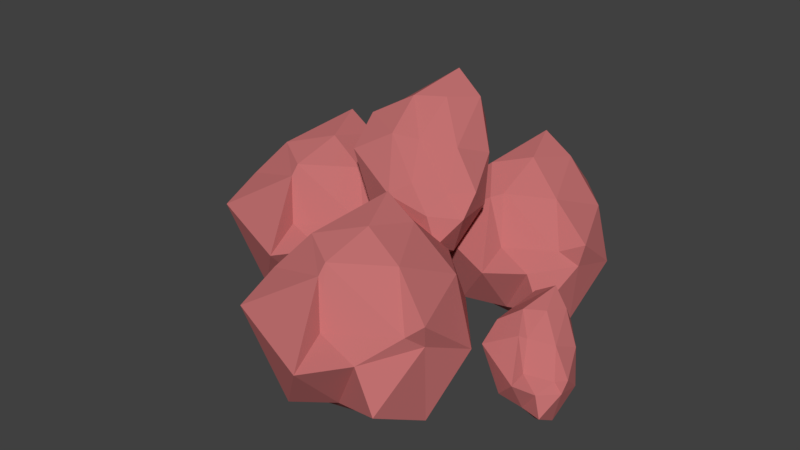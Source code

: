 # Source: Iron_Ore_Pile.blend  (saved by Blender 2.79.0; exported with 4.5.12 LTS)
import bpy
from mathutils import Matrix  # noqa: F401  (used for matrix-valued properties, if any)

bpy.ops.wm.read_factory_settings(use_empty=True)
scene = bpy.context.scene
scene.name = 'Scene'

# ---- collections
col_collection_1 = bpy.data.collections.new('Collection 1'); scene.collection.children.link(col_collection_1)

# ---- materials (node trees are filled in below, after node groups)
mat_iron_ore = bpy.data.materials.new('Iron Ore')
mat_iron_ore.alpha_threshold = 0.0
mat_iron_ore.use_transparent_shadow = False
mat_iron_ore.diffuse_color = (0.5457, 0.1651, 0.1651, 1.0)
mat_iron_ore.specular_color = (0.5457, 0.1651, 0.1651)
mat_iron_ore.roughness = 0.5
mat_iron_ore.specular_intensity = 1.0

# ---- material node trees

# ---- world
world_world = bpy.data.worlds.new('World'); scene.world = world_world
world_world.color = (0.05088, 0.05088, 0.05088)
world_world.use_sun_shadow = False
world_world.sun_shadow_jitter_overblur = 0.0
world_world.cycles.sampling_method = 'MANUAL'

# ---- meshes
me_icosphere = bpy.data.meshes.new('Icosphere')
me_icosphere.from_pydata([(0.1033, 0.277, 0.0204), (0.2737, 0.08503, 0.1493), (0.0622, 0.04099, 0.1373), (-0.1502, 0.3563, 0.1431), (-0.04954, 0.523, 0.1025), (0.2006, 0.3717, 0.1574), (0.1345, 0.1029, 0.2856), (-0.08827, 0.181, 0.3633), (-0.04517, 0.409, 0.4137), (0.1484, 0.5, 0.3429), (0.3289, 0.1998, 0.3182), (0.09608, 0.2942, 0.4685), (0.05892, 0.1794, 0.05172), (0.2016, 0.189, 0.03735), (0.157, 0.1082, 0.1105), (0.2892, 0.218, 0.07104), (0.1698, 0.2903, 0.004063), (-0.009697, 0.2903, 0.07193), (-0.1133, 0.1934, 0.1524), (0.006275, 0.3687, 0.04412), (-0.05071, 0.4445, 0.1384), (0.05646, 0.4781, 0.05567), (0.3143, 0.1978, 0.2526), (0.325, 0.3308, 0.2155), (0.1514, -0.00395, 0.2609), (0.2279, 0.08842, 0.2448), (-0.145, 0.2272, 0.2566), (-0.08171, 0.07528, 0.3039), (-0.05316, 0.4773, 0.2775), (-0.09221, 0.3545, 0.2465), (0.2024, 0.4678, 0.2364), (0.03364, 0.4932, 0.2272), (0.2678, 0.1731, 0.2899), (0.06584, 0.1437, 0.3956), (-0.09355, 0.2842, 0.3572), (0.04457, 0.5098, 0.4021), (0.2585, 0.3784, 0.344), (0.08428, 0.1773, 0.3993), (0.208, 0.2426, 0.3964), (0.0002964, 0.2385, 0.445), (0.05256, 0.4215, 0.4955), (0.1394, 0.4162, 0.4429), (-0.08643, 0.04797, 0.2631), (0.08562, -0.1167, 0.3605), (-0.1111, -0.1276, 0.4079), (-0.2825, 0.1606, 0.411), (-0.2464, 0.2849, 0.3433), (-0.0177, 0.1117, 0.3312), (-0.01858, -0.08213, 0.4929), (-0.2289, 0.01374, 0.6007), (-0.172, 0.2291, 0.641), (-0.04647, 0.2683, 0.5504), (0.1288, -0.01048, 0.4844), (-0.06339, 0.1148, 0.6541), (-0.1, -0.0223, 0.3156), (0.01455, -0.04778, 0.2743), (0.004964, -0.1193, 0.36), (0.07693, -0.02788, 0.3104), (-0.05584, 0.05627, 0.2425), (-0.1932, 0.1128, 0.3317), (-0.2494, 0.0124, 0.4145), (-0.1865, 0.1644, 0.2759), (-0.2347, 0.2375, 0.3838), (-0.1657, 0.2175, 0.2934), (0.1262, -0.05659, 0.4256), (0.1033, 0.06431, 0.4179), (-0.03283, -0.1554, 0.4826), (0.05826, -0.1177, 0.437), (-0.2899, 0.05954, 0.5101), (-0.2083, -0.08595, 0.5352), (-0.2136, 0.2773, 0.5092), (-0.2421, 0.1838, 0.5061), (-0.03284, 0.2146, 0.4285), (-0.1701, 0.2883, 0.4472), (0.06525, -0.04667, 0.474), (-0.114, -0.04334, 0.5898), (-0.213, 0.1216, 0.6098), (-0.1161, 0.2933, 0.6272), (0.06196, 0.1361, 0.525), (-0.06498, 0.004037, 0.5701), (0.02947, 0.04113, 0.5605), (-0.1427, 0.0777, 0.6503), (-0.1011, 0.216, 0.6972), (-0.02296, 0.2079, 0.638), (-0.3781, 0.04001, 0.008251), (-0.1902, -0.1837, 0.1514), (-0.4125, -0.2286, 0.1197), (-0.6588, 0.09048, 0.1299), (-0.51, 0.2839, 0.1028), (-0.2594, 0.1372, 0.1915), (-0.3592, -0.1703, 0.3018), (-0.5797, -0.0929, 0.3625), (-0.556, 0.1464, 0.4137), (-0.3221, 0.2588, 0.3542), (-0.1442, -0.05726, 0.3497), (-0.3838, 0.02903, 0.489), (-0.4323, -0.09217, 0.03528), (-0.2729, -0.05646, 0.03796), (-0.3393, -0.1357, 0.09795), (-0.1713, -0.01568, 0.05781), (-0.2796, 0.0507, -0.002633), (-0.4862, 0.01484, 0.0493), (-0.6052, -0.07521, 0.1371), (-0.4713, 0.1121, 0.04636), (-0.5335, 0.1907, 0.1305), (-0.3884, 0.256, 0.04994), (-0.1612, -0.03494, 0.2791), (-0.1294, 0.1021, 0.218), (-0.3255, -0.291, 0.2647), (-0.2484, -0.1777, 0.262), (-0.6255, -0.04622, 0.2555), (-0.5933, -0.1976, 0.2977), (-0.5467, 0.2287, 0.2759), (-0.5906, 0.08925, 0.2388), (-0.2438, 0.2315, 0.2513), (-0.4269, 0.2361, 0.241), (-0.1825, -0.08097, 0.3168), (-0.4048, -0.1218, 0.4127), (-0.609, 0.01685, 0.3553), (-0.4449, 0.2643, 0.3979), (-0.2126, 0.1467, 0.3707), (-0.4002, -0.1023, 0.4422), (-0.2634, -0.003639, 0.4376), (-0.4968, -0.04565, 0.4624), (-0.441, 0.1664, 0.5117), (-0.3488, 0.1554, 0.4624), (0.3633, -0.09026, 0.01571), (0.4744, -0.2119, 0.07509), (0.3576, -0.2109, 0.09527), (0.2327, -0.01877, 0.1061), (0.269, 0.063, 0.06533), (0.4101, -0.05168, 0.0724), (0.4044, -0.1811, 0.1569), (0.2785, -0.1139, 0.2256), (0.2985, 0.0196, 0.2541), (0.3918, 0.04562, 0.1918), (0.5023, -0.1401, 0.1589), (0.3825, -0.05699, 0.2639), (0.3512, -0.1406, 0.04346), (0.4261, -0.1512, 0.02136), (0.413, -0.1903, 0.06811), (0.4698, -0.1421, 0.03017), (0.3927, -0.09127, -0.001452), (0.303, -0.06511, 0.05677), (0.259, -0.1164, 0.1091), (0.3012, -0.02912, 0.02941), (0.2765, 0.02744, 0.0947), (0.324, 0.02076, 0.02894), (0.495, -0.1522, 0.1233), (0.4881, -0.07717, 0.1042), (0.4095, -0.2359, 0.1528), (0.4541, -0.2019, 0.1287), (0.2436, -0.08606, 0.1719), (0.282, -0.1796, 0.1891), (0.2806, 0.05023, 0.1719), (0.2673, -0.0113, 0.1655), (0.4105, 0.01196, 0.122), (0.3189, 0.04609, 0.1314), (0.4734, -0.151, 0.1481), (0.3629, -0.1452, 0.2281), (0.2773, -0.04942, 0.2265), (0.3419, 0.06409, 0.2372), (0.457, -0.0347, 0.1801), (0.3771, -0.1293, 0.2181), (0.4402, -0.1007, 0.2095), (0.3305, -0.08179, 0.2606), (0.3567, 0.01946, 0.2907), (0.4001, 0.00477, 0.2483), (0.0473, -0.304, 0.002152), (0.2352, -0.5277, 0.1453), (0.01294, -0.5727, 0.1136), (-0.2334, -0.2536, 0.1238), (-0.08458, -0.06018, 0.09668), (0.1661, -0.2068, 0.1854), (0.06626, -0.5143, 0.2957), (-0.1542, -0.437, 0.3564), (-0.1306, -0.1977, 0.4076), (0.1033, -0.08526, 0.3481), (0.2812, -0.4013, 0.3436), (0.04166, -0.315, 0.483), (-0.006843, -0.4362, 0.02918), (0.1525, -0.4005, 0.03186), (0.08609, -0.4798, 0.09185), (0.2541, -0.3597, 0.05171), (0.1458, -0.2934, -0.008732), (-0.06074, -0.3292, 0.04321), (-0.1798, -0.4193, 0.131), (-0.0459, -0.232, 0.04026), (-0.1081, -0.1533, 0.1244), (0.03707, -0.08801, 0.04385), (0.2642, -0.379, 0.273), (0.296, -0.2419, 0.2119), (0.09991, -0.6351, 0.2586), (0.1771, -0.5217, 0.2559), (-0.2, -0.3903, 0.2494), (-0.1679, -0.5417, 0.2916), (-0.1212, -0.1154, 0.2698), (-0.1651, -0.2548, 0.2327), (0.1817, -0.1126, 0.2452), (-0.001509, -0.108, 0.2349), (0.2429, -0.425, 0.3107), (0.02059, -0.4659, 0.4066), (-0.1836, -0.3272, 0.3492), (-0.01952, -0.07974, 0.3918), (0.2128, -0.1974, 0.3646), (0.02525, -0.4464, 0.4361), (0.162, -0.3477, 0.4315), (-0.07133, -0.3897, 0.4563), (-0.01559, -0.1777, 0.5056), (0.07658, -0.1887, 0.4563)], [], [(0, 13, 12), (1, 13, 15), (0, 12, 17), (0, 17, 19), (0, 19, 16), (1, 15, 22), (2, 14, 24), (3, 18, 26), (4, 20, 28), (5, 21, 30), (1, 22, 25), (2, 24, 27), (3, 26, 29), (4, 28, 31), (5, 30, 23), (6, 32, 37), (7, 33, 39), (8, 34, 40), (9, 35, 41), (10, 36, 38), (38, 41, 11), (38, 36, 41), (36, 9, 41), (41, 40, 11), (41, 35, 40), (35, 8, 40), (40, 39, 11), (40, 34, 39), (34, 7, 39), (39, 37, 11), (39, 33, 37), (33, 6, 37), (37, 38, 11), (37, 32, 38), (32, 10, 38), (23, 36, 10), (23, 30, 36), (30, 9, 36), (31, 35, 9), (31, 28, 35), (28, 8, 35), (29, 34, 8), (29, 26, 34), (26, 7, 34), (27, 33, 7), (27, 24, 33), (24, 6, 33), (25, 32, 6), (25, 22, 32), (22, 10, 32), (30, 31, 9), (30, 21, 31), (21, 4, 31), (28, 29, 8), (28, 20, 29), (20, 3, 29), (26, 27, 7), (26, 18, 27), (18, 2, 27), (24, 25, 6), (24, 14, 25), (14, 1, 25), (22, 23, 10), (22, 15, 23), (15, 5, 23), (16, 21, 5), (16, 19, 21), (19, 4, 21), (19, 20, 4), (19, 17, 20), (17, 3, 20), (17, 18, 3), (17, 12, 18), (12, 2, 18), (15, 16, 5), (15, 13, 16), (13, 0, 16), (12, 14, 2), (12, 13, 14), (13, 1, 14), (42, 55, 54), (43, 55, 57), (42, 54, 59), (42, 59, 61), (42, 61, 58), (43, 57, 64), (44, 56, 66), (45, 60, 68), (46, 62, 70), (47, 63, 72), (43, 64, 67), (44, 66, 69), (45, 68, 71), (46, 70, 73), (47, 72, 65), (48, 74, 79), (49, 75, 81), (50, 76, 82), (51, 77, 83), (52, 78, 80), (80, 83, 53), (80, 78, 83), (78, 51, 83), (83, 82, 53), (83, 77, 82), (77, 50, 82), (82, 81, 53), (82, 76, 81), (76, 49, 81), (81, 79, 53), (81, 75, 79), (75, 48, 79), (79, 80, 53), (79, 74, 80), (74, 52, 80), (65, 78, 52), (65, 72, 78), (72, 51, 78), (73, 77, 51), (73, 70, 77), (70, 50, 77), (71, 76, 50), (71, 68, 76), (68, 49, 76), (69, 75, 49), (69, 66, 75), (66, 48, 75), (67, 74, 48), (67, 64, 74), (64, 52, 74), (72, 73, 51), (72, 63, 73), (63, 46, 73), (70, 71, 50), (70, 62, 71), (62, 45, 71), (68, 69, 49), (68, 60, 69), (60, 44, 69), (66, 67, 48), (66, 56, 67), (56, 43, 67), (64, 65, 52), (64, 57, 65), (57, 47, 65), (58, 63, 47), (58, 61, 63), (61, 46, 63), (61, 62, 46), (61, 59, 62), (59, 45, 62), (59, 60, 45), (59, 54, 60), (54, 44, 60), (57, 58, 47), (57, 55, 58), (55, 42, 58), (54, 56, 44), (54, 55, 56), (55, 43, 56), (84, 97, 96), (85, 97, 99), (84, 96, 101), (84, 101, 103), (84, 103, 100), (85, 99, 106), (86, 98, 108), (87, 102, 110), (88, 104, 112), (89, 105, 114), (85, 106, 109), (86, 108, 111), (87, 110, 113), (88, 112, 115), (89, 114, 107), (90, 116, 121), (91, 117, 123), (92, 118, 124), (93, 119, 125), (94, 120, 122), (122, 125, 95), (122, 120, 125), (120, 93, 125), (125, 124, 95), (125, 119, 124), (119, 92, 124), (124, 123, 95), (124, 118, 123), (118, 91, 123), (123, 121, 95), (123, 117, 121), (117, 90, 121), (121, 122, 95), (121, 116, 122), (116, 94, 122), (107, 120, 94), (107, 114, 120), (114, 93, 120), (115, 119, 93), (115, 112, 119), (112, 92, 119), (113, 118, 92), (113, 110, 118), (110, 91, 118), (111, 117, 91), (111, 108, 117), (108, 90, 117), (109, 116, 90), (109, 106, 116), (106, 94, 116), (114, 115, 93), (114, 105, 115), (105, 88, 115), (112, 113, 92), (112, 104, 113), (104, 87, 113), (110, 111, 91), (110, 102, 111), (102, 86, 111), (108, 109, 90), (108, 98, 109), (98, 85, 109), (106, 107, 94), (106, 99, 107), (99, 89, 107), (100, 105, 89), (100, 103, 105), (103, 88, 105), (103, 104, 88), (103, 101, 104), (101, 87, 104), (101, 102, 87), (101, 96, 102), (96, 86, 102), (99, 100, 89), (99, 97, 100), (97, 84, 100), (96, 98, 86), (96, 97, 98), (97, 85, 98), (126, 139, 138), (127, 139, 141), (126, 138, 143), (126, 143, 145), (126, 145, 142), (127, 141, 148), (128, 140, 150), (129, 144, 152), (130, 146, 154), (131, 147, 156), (127, 148, 151), (128, 150, 153), (129, 152, 155), (130, 154, 157), (131, 156, 149), (132, 158, 163), (133, 159, 165), (134, 160, 166), (135, 161, 167), (136, 162, 164), (164, 167, 137), (164, 162, 167), (162, 135, 167), (167, 166, 137), (167, 161, 166), (161, 134, 166), (166, 165, 137), (166, 160, 165), (160, 133, 165), (165, 163, 137), (165, 159, 163), (159, 132, 163), (163, 164, 137), (163, 158, 164), (158, 136, 164), (149, 162, 136), (149, 156, 162), (156, 135, 162), (157, 161, 135), (157, 154, 161), (154, 134, 161), (155, 160, 134), (155, 152, 160), (152, 133, 160), (153, 159, 133), (153, 150, 159), (150, 132, 159), (151, 158, 132), (151, 148, 158), (148, 136, 158), (156, 157, 135), (156, 147, 157), (147, 130, 157), (154, 155, 134), (154, 146, 155), (146, 129, 155), (152, 153, 133), (152, 144, 153), (144, 128, 153), (150, 151, 132), (150, 140, 151), (140, 127, 151), (148, 149, 136), (148, 141, 149), (141, 131, 149), (142, 147, 131), (142, 145, 147), (145, 130, 147), (145, 146, 130), (145, 143, 146), (143, 129, 146), (143, 144, 129), (143, 138, 144), (138, 128, 144), (141, 142, 131), (141, 139, 142), (139, 126, 142), (138, 140, 128), (138, 139, 140), (139, 127, 140), (168, 181, 180), (169, 181, 183), (168, 180, 185), (168, 185, 187), (168, 187, 184), (169, 183, 190), (170, 182, 192), (171, 186, 194), (172, 188, 196), (173, 189, 198), (169, 190, 193), (170, 192, 195), (171, 194, 197), (172, 196, 199), (173, 198, 191), (174, 200, 205), (175, 201, 207), (176, 202, 208), (177, 203, 209), (178, 204, 206), (206, 209, 179), (206, 204, 209), (204, 177, 209), (209, 208, 179), (209, 203, 208), (203, 176, 208), (208, 207, 179), (208, 202, 207), (202, 175, 207), (207, 205, 179), (207, 201, 205), (201, 174, 205), (205, 206, 179), (205, 200, 206), (200, 178, 206), (191, 204, 178), (191, 198, 204), (198, 177, 204), (199, 203, 177), (199, 196, 203), (196, 176, 203), (197, 202, 176), (197, 194, 202), (194, 175, 202), (195, 201, 175), (195, 192, 201), (192, 174, 201), (193, 200, 174), (193, 190, 200), (190, 178, 200), (198, 199, 177), (198, 189, 199), (189, 172, 199), (196, 197, 176), (196, 188, 197), (188, 171, 197), (194, 195, 175), (194, 186, 195), (186, 170, 195), (192, 193, 174), (192, 182, 193), (182, 169, 193), (190, 191, 178), (190, 183, 191), (183, 173, 191), (184, 189, 173), (184, 187, 189), (187, 172, 189), (187, 188, 172), (187, 185, 188), (185, 171, 188), (185, 186, 171), (185, 180, 186), (180, 170, 186), (183, 184, 173), (183, 181, 184), (181, 168, 184), (180, 182, 170), (180, 181, 182), (181, 169, 182)])
me_icosphere.materials.append(mat_iron_ore)
me_icosphere.use_remesh_preserve_volume = False
me_icosphere.use_remesh_preserve_attributes = False
me_icosphere.use_mirror_vertex_groups = False
me_icosphere.update()

# ---- objects
ob_icosphere = bpy.data.objects.new('Icosphere', me_icosphere)

# ---- transforms, parenting, visibility, modifiers, constraints
ob_icosphere.location = (0.0, 0.0, 0.0)
ob_icosphere.lineart.crease_threshold = 0.0

# ---- collection membership
col_collection_1.objects.link(ob_icosphere)

# ---- scene / render settings (as saved in the file)
scene.frame_start = 1; scene.frame_end = 250; scene.frame_set(1)
scene.render.engine = 'BLENDER_EEVEE_NEXT'
scene.render.resolution_percentage = 50
scene.render.dither_intensity = 0.0
scene.cycles.use_denoising = False
scene.cycles.samples = 128
scene.cycles.sampling_pattern = 'TABULATED_SOBOL'
scene.cycles.use_adaptive_sampling = False
scene.cycles.use_light_tree = False
scene.cycles.blur_glossy = 0.0
scene.cycles.sample_clamp_indirect = 0.0
scene.view_settings.view_transform = 'Standard'
bpy.context.view_layer.update()

# ---- added for rendering (the .blend has no active camera and no usable light): camera, sun
cam_auto = bpy.data.cameras.new('AutoCamera')
cam_auto.lens = 50.0
cam_auto.sensor_width = 36.0
cam_auto.clip_end = 1000.0
ob_auto_camera = bpy.data.objects.new('AutoCamera', cam_auto)
scene.collection.objects.link(ob_auto_camera)
ob_auto_camera.location = (1.57365, -2.03835, 1.66577)
ob_auto_camera.rotation_euler = (1.09748, -7.21219e-08, 0.694738)
scene.camera = ob_auto_camera
light_auto_sun = bpy.data.lights.new('AutoSun', 'SUN')
light_auto_sun.energy = 3.0
light_auto_sun.angle = 0.0523599
ob_auto_sun = bpy.data.objects.new('AutoSun', light_auto_sun)
scene.collection.objects.link(ob_auto_sun)
ob_auto_sun.rotation_euler = (0.872665, 0.174533, 0.523599)
bpy.context.view_layer.update()
